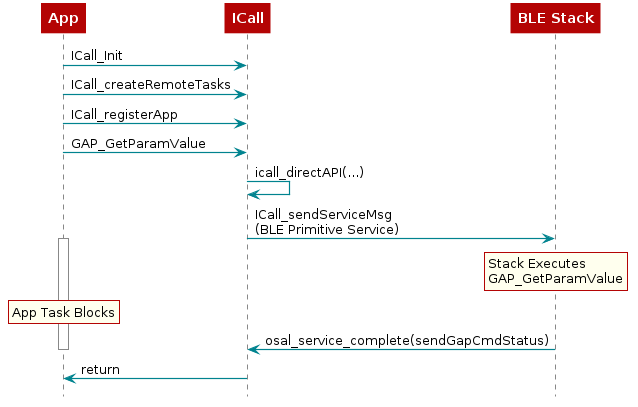

The diagram above was rendered by PlantUML. Its source (embedded in the PNG):
@startuml
skinparam backgroundColor transparent

hide footbox

scale max 900 width

skinparam sequenceArrow {
    Color #00838f
    Thickness 1.2
}


skinparam sequenceParticipant {
    BackgroundColor #b40404
    BorderColor #b40404
    BorderThickness 0
    FontColor #fff
    FontStyle bold
}

skinparam sequenceLifeLineBorderColor #888

skinparam note {
    BackgroundColor #ffe
    BorderColor #b40404
}

skinparam sequenceDivider {
    BackgroundColor #b40404
    BorderColor #b40404
    FontColor #fff
    BorderThickness 0
}

skinparam sequenceGroup {
    BackgroundColor #b40404
    BorderColor #b40404
    HeaderFontColor #fff
    HeaderFontStyle italics
    BorderThickness 1.5
}

skinparam shadowing false

skinParam state {
  BorderColor #b40404
  BackgroundColor transparent
  ArrowColor #00838f
  StartColor #00838f
  EndColor #00838f
}

skinParam activity {
  BorderColor #b40404
  BackgroundColor transparent
  ArrowColor #00838f
  StartColor #00838f
  EndColor #00838f
  BarColor #00838f
}
participant App
participant "ICall"
participant "BLE Stack"
  App -> "ICall" : ICall_Init
  App -> "ICall" : ICall_createRemoteTasks
  App -> "ICall" : ICall_registerApp
  App -> "ICall" : GAP_GetParamValue
  ICall -> ICall : icall_directAPI(...)

  ICall -> "BLE Stack" : ICall_sendServiceMsg\n(BLE Primitive Service)

rnote over "BLE Stack"
    Stack Executes
    GAP_GetParamValue
end note

activate App

rnote over App
   App Task Blocks
end note

  "BLE Stack" -> "ICall" : osal_service_complete(sendGapCmdStatus)

deactivate "App"

  ICall -> App : return

@enduml